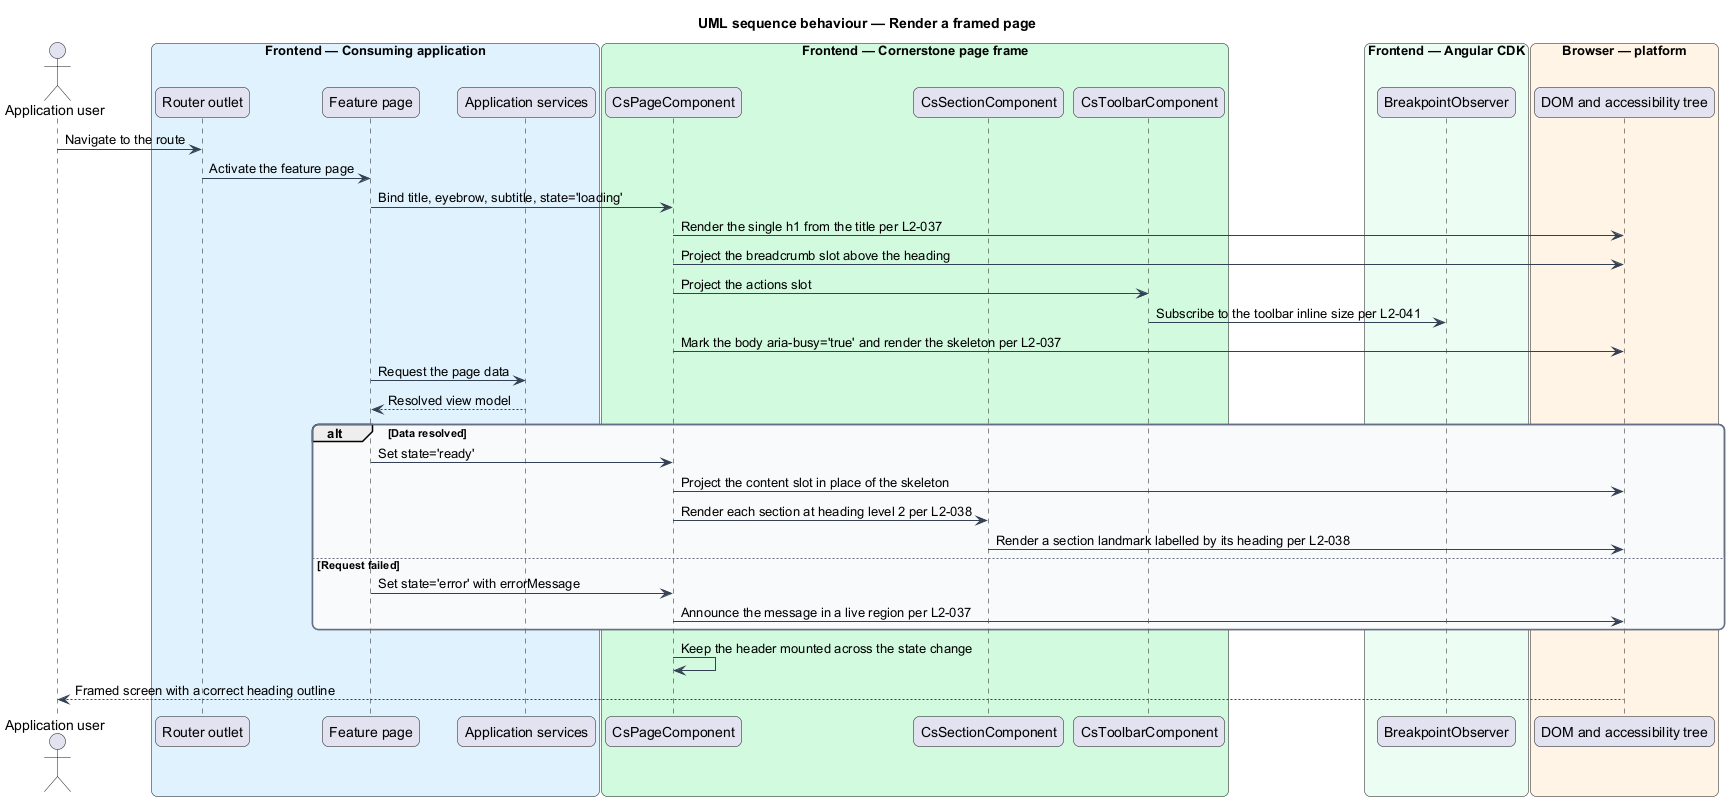

The diagram above was rendered by PlantUML. Its source (embedded in the PNG):
@startuml
title UML sequence behaviour — Render a framed page
skinparam backgroundColor #FFFFFF
skinparam shadowing false
skinparam roundcorner 12
skinparam defaultFontName Arial
skinparam ArrowColor #344054
skinparam rectangle {
  BorderColor #344054
  FontColor #101828
}
skinparam package {
  BorderColor #667085
  FontColor #101828
  BackgroundColor #F9FAFB
}
actor "Application user" as user
box "Frontend — Consuming application" #E0F2FE
  participant "Router outlet" as router
  participant "Feature page" as page
  participant "Application services" as services
end box
box "Frontend — Cornerstone page frame" #D1FADF
  participant "CsPageComponent" as frame
  participant "CsSectionComponent" as section
  participant "CsToolbarComponent" as toolbar
end box
box "Frontend — Angular CDK" #ECFDF3
  participant "BreakpointObserver" as cdk
end box
box "Browser — platform" #FFF4E5
  participant "DOM and accessibility tree" as browser
end box

user -> router : Navigate to the route
router -> page : Activate the feature page
page -> frame : Bind title, eyebrow, subtitle, state='loading'
frame -> browser : Render the single h1 from the title per L2-037
frame -> browser : Project the breadcrumb slot above the heading
frame -> toolbar : Project the actions slot
toolbar -> cdk : Subscribe to the toolbar inline size per L2-041
frame -> browser : Mark the body aria-busy='true' and render the skeleton per L2-037

page -> services : Request the page data
services --> page : Resolved view model

alt Data resolved
  page -> frame : Set state='ready'
  frame -> browser : Project the content slot in place of the skeleton
  frame -> section : Render each section at heading level 2 per L2-038
  section -> browser : Render a section landmark labelled by its heading per L2-038
else Request failed
  page -> frame : Set state='error' with errorMessage
  frame -> browser : Announce the message in a live region per L2-037
end

frame -> frame : Keep the header mounted across the state change
browser --> user : Framed screen with a correct heading outline
@enduml